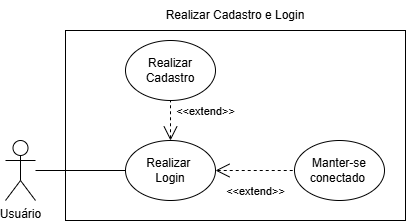

The diagram above was exported from draw.io. Its source (the exported page's mxGraphModel, read from the mxfile embedded in the PNG):
<mxGraphModel dx="772" dy="317" grid="1" gridSize="10" guides="1" tooltips="1" connect="1" arrows="1" fold="1" page="1" pageScale="1" pageWidth="827" pageHeight="1169" math="0" shadow="0">
  <root>
    <mxCell id="0" />
    <mxCell id="1" parent="0" />
    <mxCell id="IS3Mbgnhq79oH0EKeOWd-2" value="" style="rounded=0;whiteSpace=wrap;html=1;" vertex="1" parent="1">
      <mxGeometry x="140" y="90" width="340" height="190" as="geometry" />
    </mxCell>
    <mxCell id="CScsfCsopJW-3KQY3bs4-1" value="Usuário" style="shape=umlActor;verticalLabelPosition=bottom;verticalAlign=top;html=1;outlineConnect=0;" parent="1" vertex="1">
      <mxGeometry x="80" y="200" width="30" height="60" as="geometry" />
    </mxCell>
    <mxCell id="CScsfCsopJW-3KQY3bs4-2" value="Realizar Cadastro" style="ellipse;whiteSpace=wrap;html=1;" parent="1" vertex="1">
      <mxGeometry x="200" y="100" width="90" height="60" as="geometry" />
    </mxCell>
    <mxCell id="CScsfCsopJW-3KQY3bs4-4" value="" style="endArrow=none;html=1;rounded=0;entryX=0;entryY=0.5;entryDx=0;entryDy=0;" parent="1" target="CScsfCsopJW-3KQY3bs4-5" edge="1">
      <mxGeometry width="50" height="50" relative="1" as="geometry">
        <mxPoint x="110" y="230" as="sourcePoint" />
        <mxPoint x="200" y="270" as="targetPoint" />
      </mxGeometry>
    </mxCell>
    <mxCell id="CScsfCsopJW-3KQY3bs4-5" value="Realizar&amp;nbsp;&lt;div&gt;Login&lt;/div&gt;" style="ellipse;whiteSpace=wrap;html=1;" parent="1" vertex="1">
      <mxGeometry x="200" y="200" width="90" height="60" as="geometry" />
    </mxCell>
    <mxCell id="CScsfCsopJW-3KQY3bs4-9" value="Manter-se conectado&amp;nbsp;" style="ellipse;whiteSpace=wrap;html=1;" parent="1" vertex="1">
      <mxGeometry x="369" y="200" width="90" height="60" as="geometry" />
    </mxCell>
    <mxCell id="e5BLlROLCCWjsVRqDCJv-1" value="&amp;lt;&amp;lt;extend&amp;gt;&amp;gt;" style="edgeStyle=none;html=1;startArrow=open;endArrow=none;startSize=12;verticalAlign=bottom;dashed=1;labelBackgroundColor=none;rounded=0;" parent="1" edge="1">
      <mxGeometry y="-30" width="160" relative="1" as="geometry">
        <mxPoint x="290" y="230" as="sourcePoint" />
        <mxPoint x="370" y="230" as="targetPoint" />
        <mxPoint as="offset" />
      </mxGeometry>
    </mxCell>
    <mxCell id="iceq6UmSxEYplOXbSbgn-1" value="&amp;lt;&amp;lt;extend&amp;gt;&amp;gt;" style="edgeStyle=none;html=1;startArrow=open;endArrow=none;startSize=12;verticalAlign=bottom;dashed=1;labelBackgroundColor=none;rounded=0;entryX=0.5;entryY=1;entryDx=0;entryDy=0;" parent="1" source="CScsfCsopJW-3KQY3bs4-5" target="CScsfCsopJW-3KQY3bs4-2" edge="1">
      <mxGeometry y="-35" width="160" relative="1" as="geometry">
        <mxPoint x="300" y="180" as="sourcePoint" />
        <mxPoint x="380" y="180" as="targetPoint" />
        <mxPoint as="offset" />
      </mxGeometry>
    </mxCell>
    <mxCell id="IS3Mbgnhq79oH0EKeOWd-3" value="Realizar Cadastro e Login" style="text;html=1;align=center;verticalAlign=middle;whiteSpace=wrap;rounded=0;" vertex="1" parent="1">
      <mxGeometry x="235" y="60" width="150" height="30" as="geometry" />
    </mxCell>
  </root>
</mxGraphModel>